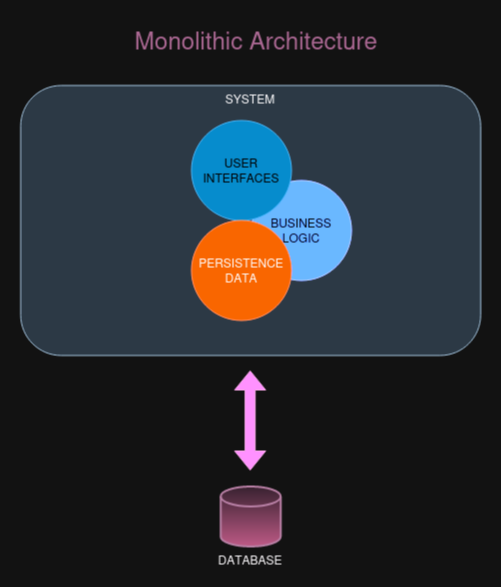

The diagram above was exported from draw.io. Its source (the exported page's mxGraphModel, read from the mxfile embedded in the PNG):
<mxGraphModel dx="1434" dy="795" grid="1" gridSize="10" guides="1" tooltips="1" connect="1" arrows="1" fold="1" page="1" pageScale="1" pageWidth="827" pageHeight="1169" math="0" shadow="0">
  <root>
    <mxCell id="0" />
    <mxCell id="1" parent="0" />
    <mxCell id="KwDpapyeBFNQMWxdjsSe-14" value="&lt;div&gt;SYSTEM&lt;/div&gt;" style="rounded=1;whiteSpace=wrap;html=1;fillColor=#bac8d3;strokeColor=#23445d;align=center;verticalAlign=top;" vertex="1" parent="1">
      <mxGeometry x="69.18" y="195" width="460" height="270" as="geometry" />
    </mxCell>
    <mxCell id="KwDpapyeBFNQMWxdjsSe-3" value="BUSINESS LOGIC" style="ellipse;whiteSpace=wrap;html=1;aspect=fixed;fillColor=#0050ef;strokeColor=#001DBC;fontColor=#ffffff;" vertex="1" parent="1">
      <mxGeometry x="300" y="290" width="100" height="100" as="geometry" />
    </mxCell>
    <mxCell id="KwDpapyeBFNQMWxdjsSe-1" value="&lt;div&gt;USER &lt;br&gt;&lt;/div&gt;&lt;div&gt;INTERFACES&lt;br&gt;&lt;/div&gt;" style="ellipse;whiteSpace=wrap;html=1;aspect=fixed;fillColor=#1ba1e2;strokeColor=#006EAF;fontColor=#ffffff;" vertex="1" parent="1">
      <mxGeometry x="240" y="230" width="100" height="100" as="geometry" />
    </mxCell>
    <mxCell id="KwDpapyeBFNQMWxdjsSe-4" value="PERSISTENCE &lt;br&gt;DATA" style="ellipse;whiteSpace=wrap;html=1;aspect=fixed;fillColor=#fa6800;strokeColor=#C73500;fontColor=#000000;" vertex="1" parent="1">
      <mxGeometry x="240" y="330" width="100" height="100" as="geometry" />
    </mxCell>
    <mxCell id="KwDpapyeBFNQMWxdjsSe-11" value="DATABASE" style="strokeWidth=2;html=1;shape=mxgraph.flowchart.database;whiteSpace=wrap;fillColor=#e6d0de;strokeColor=#996185;gradientColor=#d5739d;verticalAlign=top;labelPosition=center;verticalLabelPosition=bottom;align=center;" vertex="1" parent="1">
      <mxGeometry x="269.18" y="596" width="60" height="60" as="geometry" />
    </mxCell>
    <mxCell id="KwDpapyeBFNQMWxdjsSe-15" value="" style="shape=flexArrow;endArrow=classic;startArrow=classic;html=1;rounded=0;fillColor=#d80073;strokeColor=#A50040;" edge="1" parent="1">
      <mxGeometry width="100" height="100" relative="1" as="geometry">
        <mxPoint x="298.68" y="580" as="sourcePoint" />
        <mxPoint x="298.68" y="480" as="targetPoint" />
      </mxGeometry>
    </mxCell>
    <mxCell id="KwDpapyeBFNQMWxdjsSe-16" value="Monolithic Architecture" style="text;html=1;strokeColor=none;fillColor=none;align=center;verticalAlign=middle;whiteSpace=wrap;rounded=0;fontSize=24;fontColor=#B5739D;" vertex="1" parent="1">
      <mxGeometry x="180" y="130" width="250" height="40" as="geometry" />
    </mxCell>
  </root>
</mxGraphModel>